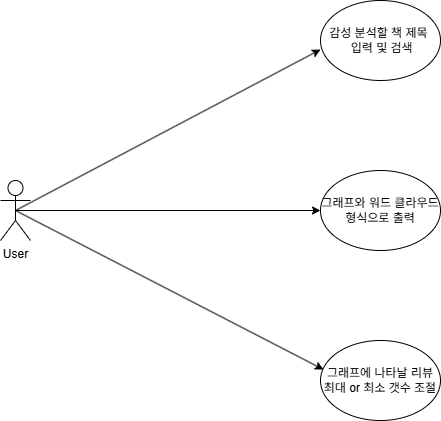

The diagram above was exported from draw.io. Its source (the exported page's mxGraphModel, read from the mxfile embedded in the PNG):
<mxGraphModel dx="1374" dy="682" grid="1" gridSize="10" guides="1" tooltips="1" connect="1" arrows="1" fold="1" page="1" pageScale="1" pageWidth="827" pageHeight="1169" math="0" shadow="0">
  <root>
    <mxCell id="0" />
    <mxCell id="1" parent="0" />
    <mxCell id="KOFzYrx84sW-2-PHwMXK-1" value="감성 분석할 책 제목&amp;nbsp; &amp;nbsp;입력 및 검색" style="ellipse;whiteSpace=wrap;html=1;" parent="1" vertex="1">
      <mxGeometry x="390" y="110" width="120" height="80" as="geometry" />
    </mxCell>
    <mxCell id="KOFzYrx84sW-2-PHwMXK-2" value="그래프와 워드 클라우드형식으로 출력" style="ellipse;whiteSpace=wrap;html=1;" parent="1" vertex="1">
      <mxGeometry x="390" y="280" width="120" height="80" as="geometry" />
    </mxCell>
    <mxCell id="KOFzYrx84sW-2-PHwMXK-3" value="User" style="shape=umlActor;verticalLabelPosition=bottom;verticalAlign=top;html=1;outlineConnect=0;" parent="1" vertex="1">
      <mxGeometry x="70" y="290" width="30" height="60" as="geometry" />
    </mxCell>
    <mxCell id="KOFzYrx84sW-2-PHwMXK-4" value="" style="endArrow=classic;html=1;rounded=0;exitX=0.5;exitY=0.5;exitDx=0;exitDy=0;exitPerimeter=0;entryX=0;entryY=0.613;entryDx=0;entryDy=0;entryPerimeter=0;" parent="1" source="KOFzYrx84sW-2-PHwMXK-3" target="KOFzYrx84sW-2-PHwMXK-1" edge="1">
      <mxGeometry width="50" height="50" relative="1" as="geometry">
        <mxPoint x="390" y="390" as="sourcePoint" />
        <mxPoint x="440" y="340" as="targetPoint" />
      </mxGeometry>
    </mxCell>
    <mxCell id="-woMKO1o6vxIIZI-Cahj-1" value="그래프에 나타날 리뷰 최대 or 최소 갯수 조절" style="ellipse;whiteSpace=wrap;html=1;" parent="1" vertex="1">
      <mxGeometry x="390" y="450" width="120" height="80" as="geometry" />
    </mxCell>
    <mxCell id="-woMKO1o6vxIIZI-Cahj-2" value="" style="endArrow=classic;html=1;rounded=0;exitX=0.5;exitY=0.5;exitDx=0;exitDy=0;exitPerimeter=0;entryX=0;entryY=0.5;entryDx=0;entryDy=0;" parent="1" source="KOFzYrx84sW-2-PHwMXK-3" target="KOFzYrx84sW-2-PHwMXK-2" edge="1">
      <mxGeometry width="50" height="50" relative="1" as="geometry">
        <mxPoint x="390" y="390" as="sourcePoint" />
        <mxPoint x="440" y="340" as="targetPoint" />
      </mxGeometry>
    </mxCell>
    <mxCell id="-woMKO1o6vxIIZI-Cahj-3" value="" style="endArrow=classic;html=1;rounded=0;exitX=0.5;exitY=0.5;exitDx=0;exitDy=0;exitPerimeter=0;entryX=0.025;entryY=0.363;entryDx=0;entryDy=0;entryPerimeter=0;" parent="1" source="KOFzYrx84sW-2-PHwMXK-3" target="-woMKO1o6vxIIZI-Cahj-1" edge="1">
      <mxGeometry width="50" height="50" relative="1" as="geometry">
        <mxPoint x="390" y="390" as="sourcePoint" />
        <mxPoint x="440" y="340" as="targetPoint" />
      </mxGeometry>
    </mxCell>
  </root>
</mxGraphModel>